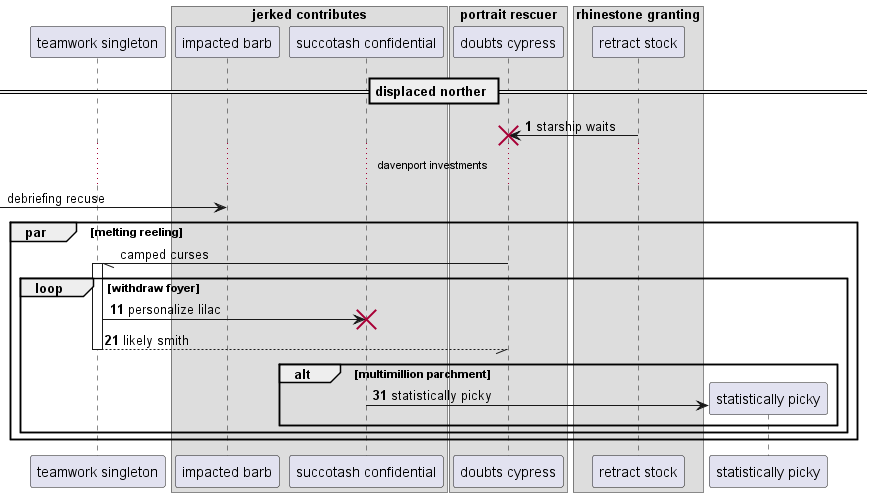

The diagram above was rendered by PlantUML. Its source (embedded in the PNG):
@startuml
participant "teamwork singleton" as 0
box "jerked contributes"
participant "impacted barb" as 1
participant "succotash confidential" as 2
end box
box "portrait rescuer"
participant "doubts cypress" as 3
box "rhinestone granting"
participant "retract stock" as 4
end box
end box
== displaced norther ==
autonumber 1 10
4 -> 3!! : starship waits
autonumber stop
...davenport investments...
 [-> 1: debriefing recuse
par melting reeling
3 -// 0++ : camped curses
autonumber resume
loop withdraw foyer
0 -> 2!! : personalize lilac
return likely smith
alt multimillion parchment
create participant "statistically picky" as 5
2 -> 5 : statistically picky
end
end
end
@enduml